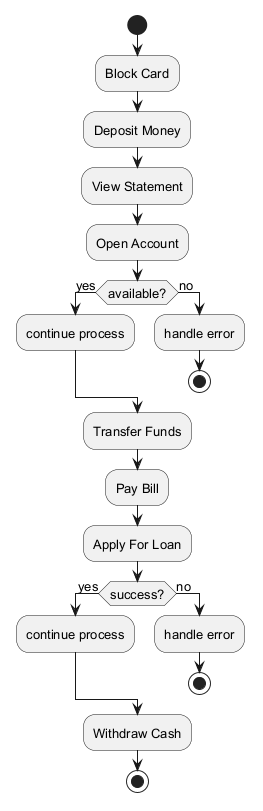

The diagram above was rendered by PlantUML. Its source (embedded in the PNG):
@startuml
skinparam backgroundColor #FFFFFF
skinparam classBackgroundColor #E8F4FA
skinparam classBorderColor #2C7DA0
skinparam defaultFontSize 13
start
:Block Card;
:Deposit Money;
:View Statement;
:Open Account;
if (available?) then (yes)
:continue process;
else (no)
:handle error;
stop
endif
:Transfer Funds;
:Pay Bill;
:Apply For Loan;
if (success?) then (yes)
:continue process;
else (no)
:handle error;
stop
endif
:Withdraw Cash;
stop
@enduml